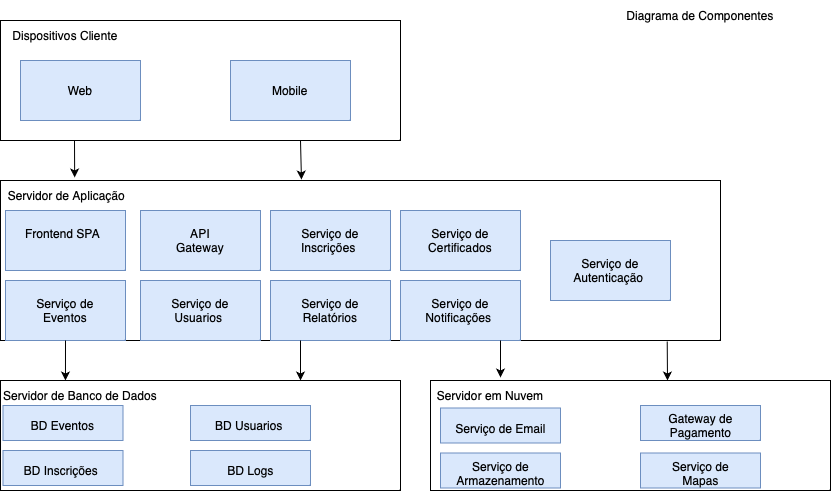

The diagram above was exported from draw.io. Its source (the exported page's mxGraphModel, read from the mxfile embedded in the PNG):
<mxGraphModel dx="946" dy="627" grid="1" gridSize="10" guides="1" tooltips="1" connect="1" arrows="1" fold="1" page="1" pageScale="1" pageWidth="827" pageHeight="1169" math="0" shadow="0">
  <root>
    <mxCell id="0" />
    <mxCell id="1" parent="0" />
    <mxCell id="MIrnDEE1S6sadISzsQ44-1" value="" style="rounded=0;whiteSpace=wrap;html=1;" vertex="1" parent="1">
      <mxGeometry x="40" y="40" width="400" height="120" as="geometry" />
    </mxCell>
    <mxCell id="MIrnDEE1S6sadISzsQ44-2" value="" style="rounded=0;whiteSpace=wrap;html=1;" vertex="1" parent="1">
      <mxGeometry x="40" y="200" width="720" height="160" as="geometry" />
    </mxCell>
    <mxCell id="MIrnDEE1S6sadISzsQ44-3" value="" style="rounded=0;whiteSpace=wrap;html=1;" vertex="1" parent="1">
      <mxGeometry x="40" y="400" width="400" height="110" as="geometry" />
    </mxCell>
    <mxCell id="MIrnDEE1S6sadISzsQ44-4" value="" style="rounded=0;whiteSpace=wrap;html=1;" vertex="1" parent="1">
      <mxGeometry x="470" y="400" width="400" height="110" as="geometry" />
    </mxCell>
    <mxCell id="MIrnDEE1S6sadISzsQ44-5" value="Diagrama de Componentes" style="text;html=1;align=center;verticalAlign=middle;whiteSpace=wrap;rounded=0;" vertex="1" parent="1">
      <mxGeometry x="630" y="20" width="220" height="30" as="geometry" />
    </mxCell>
    <mxCell id="MIrnDEE1S6sadISzsQ44-6" value="Dispositivos Cliente" style="text;html=1;align=center;verticalAlign=middle;whiteSpace=wrap;rounded=0;" vertex="1" parent="1">
      <mxGeometry x="40" y="40" width="130" height="30" as="geometry" />
    </mxCell>
    <mxCell id="MIrnDEE1S6sadISzsQ44-7" value="Servidor de Aplicação&amp;nbsp;" style="text;html=1;align=center;verticalAlign=middle;whiteSpace=wrap;rounded=0;" vertex="1" parent="1">
      <mxGeometry x="42.5" y="200" width="130" height="30" as="geometry" />
    </mxCell>
    <mxCell id="MIrnDEE1S6sadISzsQ44-8" value="Servidor de Banco de Dados" style="text;html=1;align=center;verticalAlign=middle;whiteSpace=wrap;rounded=0;" vertex="1" parent="1">
      <mxGeometry x="40" y="400" width="160" height="30" as="geometry" />
    </mxCell>
    <mxCell id="MIrnDEE1S6sadISzsQ44-9" value="Servidor em Nuvem" style="text;html=1;align=center;verticalAlign=middle;whiteSpace=wrap;rounded=0;" vertex="1" parent="1">
      <mxGeometry x="470" y="400" width="120" height="30" as="geometry" />
    </mxCell>
    <mxCell id="MIrnDEE1S6sadISzsQ44-10" value="" style="rounded=0;whiteSpace=wrap;html=1;fillColor=#dae8fc;strokeColor=#6c8ebf;" vertex="1" parent="1">
      <mxGeometry x="60" y="80" width="120" height="60" as="geometry" />
    </mxCell>
    <mxCell id="MIrnDEE1S6sadISzsQ44-11" value="" style="rounded=0;whiteSpace=wrap;html=1;fillColor=#dae8fc;strokeColor=#6c8ebf;" vertex="1" parent="1">
      <mxGeometry x="270" y="80" width="120" height="60" as="geometry" />
    </mxCell>
    <mxCell id="MIrnDEE1S6sadISzsQ44-12" value="Web" style="text;html=1;align=center;verticalAlign=middle;whiteSpace=wrap;rounded=0;" vertex="1" parent="1">
      <mxGeometry x="90" y="95" width="60" height="30" as="geometry" />
    </mxCell>
    <mxCell id="MIrnDEE1S6sadISzsQ44-13" value="Mobile" style="text;html=1;align=center;verticalAlign=middle;whiteSpace=wrap;rounded=0;" vertex="1" parent="1">
      <mxGeometry x="300" y="95" width="60" height="30" as="geometry" />
    </mxCell>
    <mxCell id="MIrnDEE1S6sadISzsQ44-14" value="" style="rounded=0;whiteSpace=wrap;html=1;fillColor=#dae8fc;strokeColor=#6c8ebf;" vertex="1" parent="1">
      <mxGeometry x="45" y="230" width="120" height="60" as="geometry" />
    </mxCell>
    <mxCell id="MIrnDEE1S6sadISzsQ44-15" value="" style="rounded=0;whiteSpace=wrap;html=1;fillColor=#dae8fc;strokeColor=#6c8ebf;" vertex="1" parent="1">
      <mxGeometry x="45" y="300" width="120" height="60" as="geometry" />
    </mxCell>
    <mxCell id="MIrnDEE1S6sadISzsQ44-16" value="" style="rounded=0;whiteSpace=wrap;html=1;fillColor=#dae8fc;strokeColor=#6c8ebf;" vertex="1" parent="1">
      <mxGeometry x="180" y="230" width="120" height="60" as="geometry" />
    </mxCell>
    <mxCell id="MIrnDEE1S6sadISzsQ44-17" value="" style="rounded=0;whiteSpace=wrap;html=1;fillColor=#dae8fc;strokeColor=#6c8ebf;" vertex="1" parent="1">
      <mxGeometry x="180" y="300" width="120" height="60" as="geometry" />
    </mxCell>
    <mxCell id="MIrnDEE1S6sadISzsQ44-18" value="" style="rounded=0;whiteSpace=wrap;html=1;fillColor=#dae8fc;strokeColor=#6c8ebf;" vertex="1" parent="1">
      <mxGeometry x="310" y="230" width="120" height="60" as="geometry" />
    </mxCell>
    <mxCell id="MIrnDEE1S6sadISzsQ44-19" value="" style="rounded=0;whiteSpace=wrap;html=1;fillColor=#dae8fc;strokeColor=#6c8ebf;" vertex="1" parent="1">
      <mxGeometry x="310" y="300" width="120" height="60" as="geometry" />
    </mxCell>
    <mxCell id="MIrnDEE1S6sadISzsQ44-20" value="" style="rounded=0;whiteSpace=wrap;html=1;fillColor=#dae8fc;strokeColor=#6c8ebf;" vertex="1" parent="1">
      <mxGeometry x="440" y="230" width="120" height="60" as="geometry" />
    </mxCell>
    <mxCell id="MIrnDEE1S6sadISzsQ44-21" value="" style="rounded=0;whiteSpace=wrap;html=1;fillColor=#dae8fc;strokeColor=#6c8ebf;" vertex="1" parent="1">
      <mxGeometry x="440" y="300" width="120" height="60" as="geometry" />
    </mxCell>
    <mxCell id="MIrnDEE1S6sadISzsQ44-22" value="" style="rounded=0;whiteSpace=wrap;html=1;fillColor=#dae8fc;strokeColor=#6c8ebf;" vertex="1" parent="1">
      <mxGeometry x="590" y="260" width="120" height="60" as="geometry" />
    </mxCell>
    <mxCell id="MIrnDEE1S6sadISzsQ44-23" value="Frontend SPA&lt;div&gt;&lt;br&gt;&lt;/div&gt;" style="text;html=1;align=center;verticalAlign=middle;whiteSpace=wrap;rounded=0;" vertex="1" parent="1">
      <mxGeometry x="55" y="245" width="95" height="30" as="geometry" />
    </mxCell>
    <mxCell id="MIrnDEE1S6sadISzsQ44-24" value="Serviço de Eventos" style="text;html=1;align=center;verticalAlign=middle;whiteSpace=wrap;rounded=0;" vertex="1" parent="1">
      <mxGeometry x="75" y="315" width="60" height="30" as="geometry" />
    </mxCell>
    <mxCell id="MIrnDEE1S6sadISzsQ44-25" value="API Gateway" style="text;html=1;align=center;verticalAlign=middle;whiteSpace=wrap;rounded=0;" vertex="1" parent="1">
      <mxGeometry x="210" y="245" width="60" height="30" as="geometry" />
    </mxCell>
    <mxCell id="MIrnDEE1S6sadISzsQ44-26" value="Serviço de Usuarios&amp;nbsp;" style="text;html=1;align=center;verticalAlign=middle;whiteSpace=wrap;rounded=0;" vertex="1" parent="1">
      <mxGeometry x="210" y="315" width="60" height="30" as="geometry" />
    </mxCell>
    <mxCell id="MIrnDEE1S6sadISzsQ44-27" value="Serviço de Inscrições&amp;nbsp;" style="text;html=1;align=center;verticalAlign=middle;whiteSpace=wrap;rounded=0;" vertex="1" parent="1">
      <mxGeometry x="340" y="245" width="60" height="30" as="geometry" />
    </mxCell>
    <mxCell id="MIrnDEE1S6sadISzsQ44-28" value="Serviço de Relatórios" style="text;html=1;align=center;verticalAlign=middle;whiteSpace=wrap;rounded=0;" vertex="1" parent="1">
      <mxGeometry x="340" y="315" width="60" height="30" as="geometry" />
    </mxCell>
    <mxCell id="MIrnDEE1S6sadISzsQ44-29" value="Serviço de Certificados" style="text;html=1;align=center;verticalAlign=middle;whiteSpace=wrap;rounded=0;" vertex="1" parent="1">
      <mxGeometry x="470" y="245" width="60" height="30" as="geometry" />
    </mxCell>
    <mxCell id="MIrnDEE1S6sadISzsQ44-30" value="Serviço de Notificações&amp;nbsp;" style="text;html=1;align=center;verticalAlign=middle;whiteSpace=wrap;rounded=0;" vertex="1" parent="1">
      <mxGeometry x="470" y="315" width="60" height="30" as="geometry" />
    </mxCell>
    <mxCell id="MIrnDEE1S6sadISzsQ44-31" value="Serviço de Autenticação&amp;nbsp;" style="text;html=1;align=center;verticalAlign=middle;whiteSpace=wrap;rounded=0;" vertex="1" parent="1">
      <mxGeometry x="620" y="275" width="60" height="30" as="geometry" />
    </mxCell>
    <mxCell id="MIrnDEE1S6sadISzsQ44-32" value="" style="rounded=0;whiteSpace=wrap;html=1;fillColor=#dae8fc;strokeColor=#6c8ebf;" vertex="1" parent="1">
      <mxGeometry x="42.5" y="425" width="120" height="35" as="geometry" />
    </mxCell>
    <mxCell id="MIrnDEE1S6sadISzsQ44-33" value="" style="rounded=0;whiteSpace=wrap;html=1;fillColor=#dae8fc;strokeColor=#6c8ebf;" vertex="1" parent="1">
      <mxGeometry x="42.5" y="470" width="120" height="35" as="geometry" />
    </mxCell>
    <mxCell id="MIrnDEE1S6sadISzsQ44-34" value="" style="rounded=0;whiteSpace=wrap;html=1;fillColor=#dae8fc;strokeColor=#6c8ebf;" vertex="1" parent="1">
      <mxGeometry x="230" y="425" width="120" height="35" as="geometry" />
    </mxCell>
    <mxCell id="MIrnDEE1S6sadISzsQ44-35" value="" style="rounded=0;whiteSpace=wrap;html=1;fillColor=#dae8fc;strokeColor=#6c8ebf;" vertex="1" parent="1">
      <mxGeometry x="230" y="470" width="120" height="35" as="geometry" />
    </mxCell>
    <mxCell id="MIrnDEE1S6sadISzsQ44-36" value="&lt;div&gt;BD Eventos&lt;/div&gt;" style="text;html=1;align=center;verticalAlign=middle;whiteSpace=wrap;rounded=0;" vertex="1" parent="1">
      <mxGeometry x="55" y="430" width="95" height="30" as="geometry" />
    </mxCell>
    <mxCell id="MIrnDEE1S6sadISzsQ44-37" value="&lt;div&gt;BD Inscrições&amp;nbsp;&lt;/div&gt;" style="text;html=1;align=center;verticalAlign=middle;whiteSpace=wrap;rounded=0;" vertex="1" parent="1">
      <mxGeometry x="55" y="475" width="95" height="30" as="geometry" />
    </mxCell>
    <mxCell id="MIrnDEE1S6sadISzsQ44-38" value="&lt;div&gt;BD Usuarios&amp;nbsp;&lt;/div&gt;" style="text;html=1;align=center;verticalAlign=middle;whiteSpace=wrap;rounded=0;" vertex="1" parent="1">
      <mxGeometry x="242.5" y="430" width="95" height="30" as="geometry" />
    </mxCell>
    <mxCell id="MIrnDEE1S6sadISzsQ44-39" value="&lt;div&gt;BD Logs&lt;/div&gt;" style="text;html=1;align=center;verticalAlign=middle;whiteSpace=wrap;rounded=0;" vertex="1" parent="1">
      <mxGeometry x="242.5" y="475" width="95" height="30" as="geometry" />
    </mxCell>
    <mxCell id="MIrnDEE1S6sadISzsQ44-40" value="" style="rounded=0;whiteSpace=wrap;html=1;fillColor=#dae8fc;strokeColor=#6c8ebf;" vertex="1" parent="1">
      <mxGeometry x="480" y="427.5" width="120" height="35" as="geometry" />
    </mxCell>
    <mxCell id="MIrnDEE1S6sadISzsQ44-41" value="" style="rounded=0;whiteSpace=wrap;html=1;fillColor=#dae8fc;strokeColor=#6c8ebf;" vertex="1" parent="1">
      <mxGeometry x="480" y="472.5" width="120" height="35" as="geometry" />
    </mxCell>
    <mxCell id="MIrnDEE1S6sadISzsQ44-42" value="" style="rounded=0;whiteSpace=wrap;html=1;fillColor=#dae8fc;strokeColor=#6c8ebf;" vertex="1" parent="1">
      <mxGeometry x="680" y="425" width="120" height="35" as="geometry" />
    </mxCell>
    <mxCell id="MIrnDEE1S6sadISzsQ44-43" value="" style="rounded=0;whiteSpace=wrap;html=1;fillColor=#dae8fc;strokeColor=#6c8ebf;" vertex="1" parent="1">
      <mxGeometry x="680" y="472.5" width="120" height="35" as="geometry" />
    </mxCell>
    <mxCell id="MIrnDEE1S6sadISzsQ44-44" value="Serviço de Email" style="text;html=1;align=center;verticalAlign=middle;whiteSpace=wrap;rounded=0;" vertex="1" parent="1">
      <mxGeometry x="492.5" y="432.5" width="95" height="30" as="geometry" />
    </mxCell>
    <mxCell id="MIrnDEE1S6sadISzsQ44-45" value="Serviço de Armazenamento" style="text;html=1;align=center;verticalAlign=middle;whiteSpace=wrap;rounded=0;" vertex="1" parent="1">
      <mxGeometry x="492.5" y="477.5" width="95" height="30" as="geometry" />
    </mxCell>
    <mxCell id="MIrnDEE1S6sadISzsQ44-46" value="Gateway de Pagamento" style="text;html=1;align=center;verticalAlign=middle;whiteSpace=wrap;rounded=0;" vertex="1" parent="1">
      <mxGeometry x="692.5" y="430" width="95" height="30" as="geometry" />
    </mxCell>
    <mxCell id="MIrnDEE1S6sadISzsQ44-47" value="Serviço de Mapas" style="text;html=1;align=center;verticalAlign=middle;whiteSpace=wrap;rounded=0;" vertex="1" parent="1">
      <mxGeometry x="692.5" y="477.5" width="95" height="30" as="geometry" />
    </mxCell>
    <mxCell id="MIrnDEE1S6sadISzsQ44-48" value="" style="endArrow=classic;html=1;rounded=0;entryX=0.103;entryY=-0.019;entryDx=0;entryDy=0;entryPerimeter=0;" edge="1" parent="1" target="MIrnDEE1S6sadISzsQ44-2">
      <mxGeometry width="50" height="50" relative="1" as="geometry">
        <mxPoint x="114" y="160" as="sourcePoint" />
        <mxPoint x="110" y="200" as="targetPoint" />
      </mxGeometry>
    </mxCell>
    <mxCell id="MIrnDEE1S6sadISzsQ44-50" value="" style="endArrow=classic;html=1;rounded=0;exitX=0.75;exitY=1;exitDx=0;exitDy=0;entryX=0.418;entryY=-0.006;entryDx=0;entryDy=0;entryPerimeter=0;" edge="1" parent="1" source="MIrnDEE1S6sadISzsQ44-1" target="MIrnDEE1S6sadISzsQ44-2">
      <mxGeometry width="50" height="50" relative="1" as="geometry">
        <mxPoint x="380" y="290" as="sourcePoint" />
        <mxPoint x="340" y="190" as="targetPoint" />
      </mxGeometry>
    </mxCell>
    <mxCell id="MIrnDEE1S6sadISzsQ44-51" value="" style="endArrow=classic;html=1;rounded=0;entryX=0.406;entryY=0;entryDx=0;entryDy=0;entryPerimeter=0;exitX=0.5;exitY=1;exitDx=0;exitDy=0;" edge="1" parent="1" source="MIrnDEE1S6sadISzsQ44-15" target="MIrnDEE1S6sadISzsQ44-8">
      <mxGeometry width="50" height="50" relative="1" as="geometry">
        <mxPoint x="110" y="170" as="sourcePoint" />
        <mxPoint x="110" y="207" as="targetPoint" />
      </mxGeometry>
    </mxCell>
    <mxCell id="MIrnDEE1S6sadISzsQ44-52" value="" style="endArrow=classic;html=1;rounded=0;exitX=0.25;exitY=1;exitDx=0;exitDy=0;" edge="1" parent="1" source="MIrnDEE1S6sadISzsQ44-19">
      <mxGeometry width="50" height="50" relative="1" as="geometry">
        <mxPoint x="340" y="370" as="sourcePoint" />
        <mxPoint x="340" y="400" as="targetPoint" />
      </mxGeometry>
    </mxCell>
    <mxCell id="MIrnDEE1S6sadISzsQ44-53" value="" style="endArrow=classic;html=1;rounded=0;entryX=0.103;entryY=-0.019;entryDx=0;entryDy=0;entryPerimeter=0;" edge="1" parent="1">
      <mxGeometry width="50" height="50" relative="1" as="geometry">
        <mxPoint x="540" y="360" as="sourcePoint" />
        <mxPoint x="540" y="397" as="targetPoint" />
      </mxGeometry>
    </mxCell>
    <mxCell id="MIrnDEE1S6sadISzsQ44-55" value="" style="endArrow=classic;html=1;rounded=0;exitX=0.926;exitY=1.006;exitDx=0;exitDy=0;exitPerimeter=0;" edge="1" parent="1" source="MIrnDEE1S6sadISzsQ44-2">
      <mxGeometry width="50" height="50" relative="1" as="geometry">
        <mxPoint x="710" y="380" as="sourcePoint" />
        <mxPoint x="707" y="400" as="targetPoint" />
      </mxGeometry>
    </mxCell>
  </root>
</mxGraphModel>